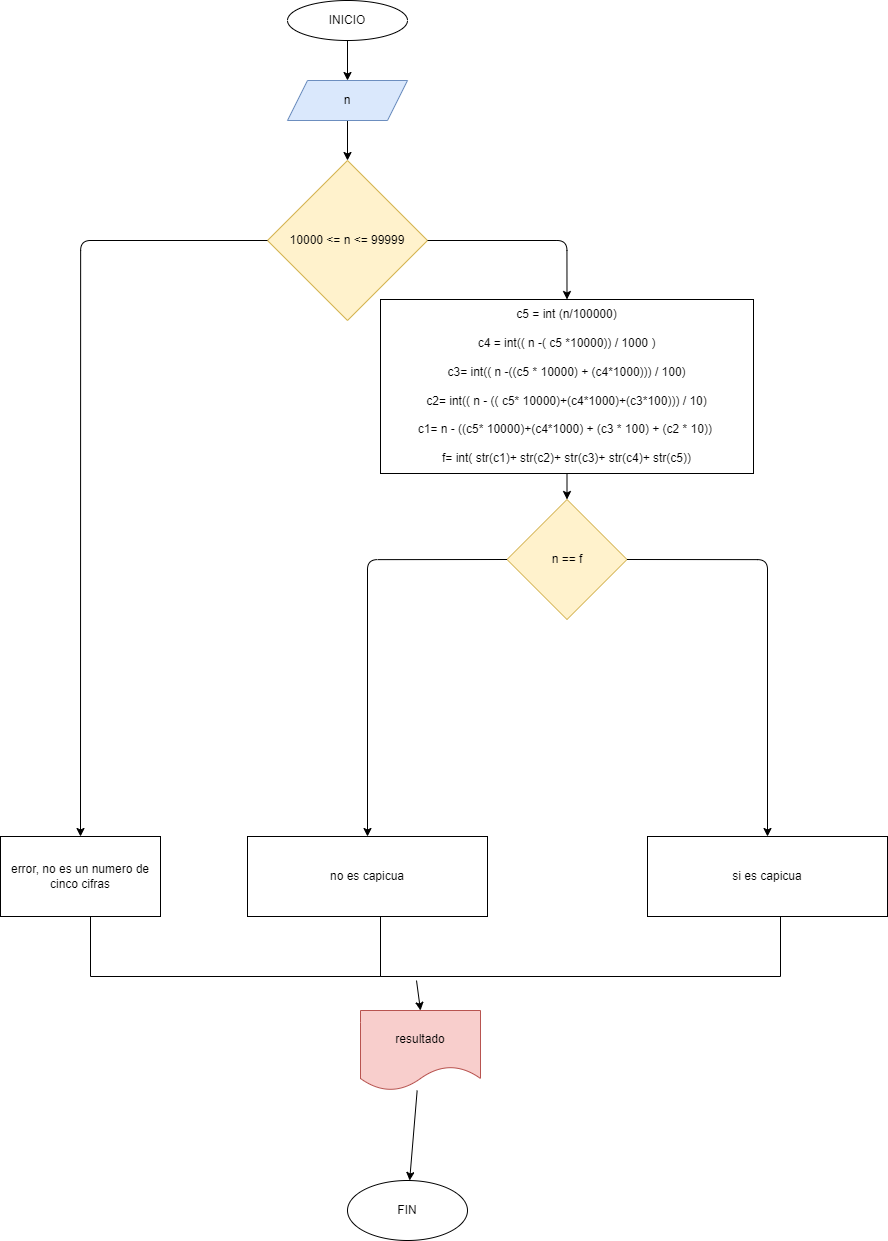

The diagram above was exported from draw.io. Its source (the exported page's mxGraphModel, read from the mxfile embedded in the PNG):
<mxGraphModel dx="1569" dy="2535" grid="1" gridSize="10" guides="1" tooltips="1" connect="1" arrows="1" fold="1" page="1" pageScale="1" pageWidth="827" pageHeight="1169" math="0" shadow="0">
  <root>
    <mxCell id="0" />
    <mxCell id="1" parent="0" />
    <mxCell id="6" value="" style="edgeStyle=none;html=1;" edge="1" parent="1" source="2" target="3">
      <mxGeometry relative="1" as="geometry" />
    </mxCell>
    <mxCell id="2" value="INICIO" style="ellipse;whiteSpace=wrap;html=1;" vertex="1" parent="1">
      <mxGeometry x="367" y="-99" width="120" height="40" as="geometry" />
    </mxCell>
    <mxCell id="5" value="" style="edgeStyle=none;html=1;" edge="1" parent="1" source="3" target="4">
      <mxGeometry relative="1" as="geometry" />
    </mxCell>
    <mxCell id="3" value="n" style="shape=parallelogram;perimeter=parallelogramPerimeter;whiteSpace=wrap;html=1;fixedSize=1;fillColor=#dae8fc;strokeColor=#6c8ebf;" vertex="1" parent="1">
      <mxGeometry x="367" y="-19" width="120" height="40" as="geometry" />
    </mxCell>
    <mxCell id="4" value="10000 &amp;lt;= n &amp;lt;= 99999" style="rhombus;whiteSpace=wrap;html=1;fillColor=#fff2cc;strokeColor=#d6b656;" vertex="1" parent="1">
      <mxGeometry x="347" y="61" width="160" height="160" as="geometry" />
    </mxCell>
    <mxCell id="7" value="error, no es un numero de cinco cifras" style="rounded=0;whiteSpace=wrap;html=1;" vertex="1" parent="1">
      <mxGeometry x="80" y="737" width="160" height="80" as="geometry" />
    </mxCell>
    <mxCell id="9" value="" style="edgeStyle=segmentEdgeStyle;endArrow=classic;html=1;entryX=0.5;entryY=0;entryDx=0;entryDy=0;exitX=0;exitY=0.5;exitDx=0;exitDy=0;" edge="1" parent="1" source="4" target="7">
      <mxGeometry width="50" height="50" relative="1" as="geometry">
        <mxPoint x="387" y="131" as="sourcePoint" />
        <mxPoint x="437" y="81" as="targetPoint" />
      </mxGeometry>
    </mxCell>
    <mxCell id="10" value="" style="edgeStyle=segmentEdgeStyle;endArrow=classic;html=1;entryX=0.5;entryY=0;entryDx=0;entryDy=0;exitX=1;exitY=0.5;exitDx=0;exitDy=0;" edge="1" parent="1" source="4" target="11">
      <mxGeometry width="50" height="50" relative="1" as="geometry">
        <mxPoint x="387" y="131" as="sourcePoint" />
        <mxPoint x="607" y="221" as="targetPoint" />
      </mxGeometry>
    </mxCell>
    <mxCell id="13" value="" style="edgeStyle=none;html=1;" edge="1" parent="1" source="11" target="12">
      <mxGeometry relative="1" as="geometry" />
    </mxCell>
    <mxCell id="11" value="c5 = int (n/100000)&lt;br&gt;&lt;br&gt;c4 = int(( n -( c5 *10000)) / 1000 )&lt;br&gt;&lt;br&gt;c3= int(( n -((c5 * 10000) + (c4*1000))) / 100)&lt;br&gt;&lt;br&gt;c2= int(( n - (( c5* 10000)+(c4*1000)+(c3*100))) / 10)&lt;br&gt;&lt;br&gt;c1= n - ((c5* 10000)+(c4*1000) + (c3 * 100) + (c2 * 10))&amp;nbsp;&lt;br&gt;&lt;br&gt;f= int( str(c1)+ str(c2)+ str(c3)+ str(c4)+ str(c5))" style="rounded=0;whiteSpace=wrap;html=1;" vertex="1" parent="1">
      <mxGeometry x="460" y="200" width="373" height="174" as="geometry" />
    </mxCell>
    <mxCell id="12" value="n == f" style="rhombus;whiteSpace=wrap;html=1;rounded=0;fillColor=#fff2cc;strokeColor=#d6b656;" vertex="1" parent="1">
      <mxGeometry x="586.5" y="400" width="120" height="120" as="geometry" />
    </mxCell>
    <mxCell id="14" value="" style="edgeStyle=segmentEdgeStyle;endArrow=classic;html=1;exitX=0;exitY=0.5;exitDx=0;exitDy=0;" edge="1" parent="1" source="12" target="15">
      <mxGeometry width="50" height="50" relative="1" as="geometry">
        <mxPoint x="427" y="741" as="sourcePoint" />
        <mxPoint x="427" y="821" as="targetPoint" />
      </mxGeometry>
    </mxCell>
    <mxCell id="15" value="no es capicua" style="rounded=0;whiteSpace=wrap;html=1;" vertex="1" parent="1">
      <mxGeometry x="327" y="737" width="240" height="80" as="geometry" />
    </mxCell>
    <mxCell id="16" value="si es capicua" style="rounded=0;whiteSpace=wrap;html=1;" vertex="1" parent="1">
      <mxGeometry x="727" y="737" width="240" height="80" as="geometry" />
    </mxCell>
    <mxCell id="17" value="" style="edgeStyle=segmentEdgeStyle;endArrow=classic;html=1;exitX=1;exitY=0.5;exitDx=0;exitDy=0;entryX=0.5;entryY=0;entryDx=0;entryDy=0;" edge="1" parent="1" source="12" target="16">
      <mxGeometry width="50" height="50" relative="1" as="geometry">
        <mxPoint x="727" y="741" as="sourcePoint" />
        <mxPoint x="730" y="700" as="targetPoint" />
        <Array as="points">
          <mxPoint x="847" y="460" />
        </Array>
      </mxGeometry>
    </mxCell>
    <mxCell id="18" value="" style="shape=partialRectangle;whiteSpace=wrap;html=1;bottom=1;right=1;left=1;top=0;fillColor=none;routingCenterX=-0.5;" vertex="1" parent="1">
      <mxGeometry x="170" y="817" width="290" height="60" as="geometry" />
    </mxCell>
    <mxCell id="19" value="" style="shape=partialRectangle;whiteSpace=wrap;html=1;bottom=1;right=1;left=1;top=0;fillColor=none;routingCenterX=-0.5;" vertex="1" parent="1">
      <mxGeometry x="460" y="817" width="400" height="60" as="geometry" />
    </mxCell>
    <mxCell id="20" value="" style="endArrow=classic;html=1;exitX=0.09;exitY=1.067;exitDx=0;exitDy=0;exitPerimeter=0;entryX=0.5;entryY=0;entryDx=0;entryDy=0;" edge="1" parent="1" source="19" target="21">
      <mxGeometry width="50" height="50" relative="1" as="geometry">
        <mxPoint x="407" y="901" as="sourcePoint" />
        <mxPoint x="483" y="911" as="targetPoint" />
      </mxGeometry>
    </mxCell>
    <mxCell id="23" value="" style="edgeStyle=none;html=1;" edge="1" parent="1" source="21" target="22">
      <mxGeometry relative="1" as="geometry" />
    </mxCell>
    <mxCell id="21" value="resultado" style="shape=document;whiteSpace=wrap;html=1;boundedLbl=1;fillColor=#f8cecc;strokeColor=#b85450;" vertex="1" parent="1">
      <mxGeometry x="440" y="911" width="120" height="80" as="geometry" />
    </mxCell>
    <mxCell id="22" value="FIN" style="ellipse;whiteSpace=wrap;html=1;" vertex="1" parent="1">
      <mxGeometry x="427" y="1081" width="120" height="60" as="geometry" />
    </mxCell>
  </root>
</mxGraphModel>